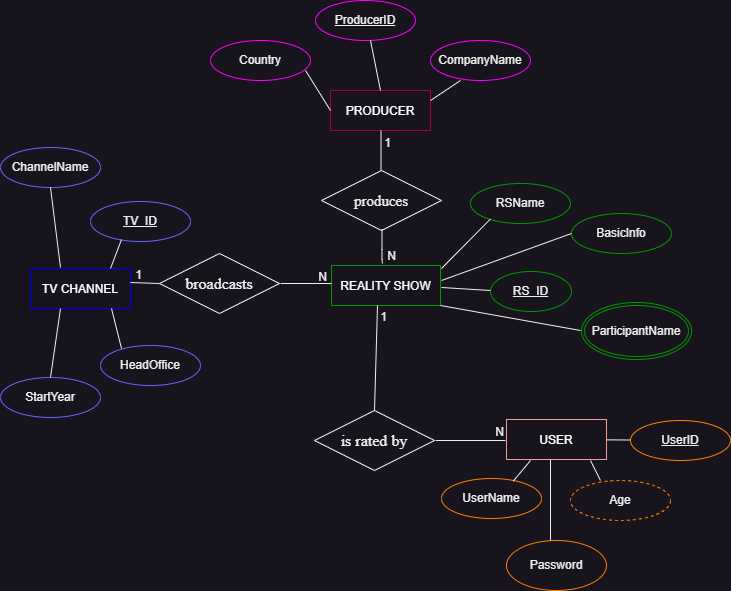

The diagram above was exported from draw.io. Its source (the exported page's mxGraphModel, read from the mxfile embedded in the PNG):
<mxGraphModel dx="794" dy="381" grid="1" gridSize="10" guides="1" tooltips="1" connect="1" arrows="1" fold="1" page="1" pageScale="1" pageWidth="850" pageHeight="1100" background="none" math="0" shadow="0">
  <root>
    <mxCell id="0" />
    <mxCell id="1" parent="0" />
    <mxCell id="ZwcM5qsysroP8DF0XA3U-2" value="&lt;font face=&quot;Helvetica&quot; style=&quot;--darkreader-inline-color: #e8e6e3;&quot; data-darkreader-inline-color=&quot;&quot; color=&quot;#ffffff&quot;&gt;PRODUCER&lt;/font&gt;" style="whiteSpace=wrap;html=1;align=center;fillColor=none;fontFamily=Comic Sans MS;fontColor=#ffffff;strokeColor=#A50040;" vertex="1" parent="1">
      <mxGeometry x="340" y="110" width="100" height="40" as="geometry" />
    </mxCell>
    <mxCell id="ZwcM5qsysroP8DF0XA3U-3" value="ProducerID" style="ellipse;whiteSpace=wrap;html=1;align=center;fontStyle=4;strokeColor=#FF00FF;" vertex="1" parent="1">
      <mxGeometry x="325" y="20" width="100" height="40" as="geometry" />
    </mxCell>
    <mxCell id="ZwcM5qsysroP8DF0XA3U-6" value="Country" style="ellipse;whiteSpace=wrap;html=1;align=center;strokeColor=#FF00FF;" vertex="1" parent="1">
      <mxGeometry x="220" y="60" width="100" height="40" as="geometry" />
    </mxCell>
    <mxCell id="ZwcM5qsysroP8DF0XA3U-7" value="CompanyName" style="ellipse;whiteSpace=wrap;html=1;align=center;strokeColor=#FF00FF;" vertex="1" parent="1">
      <mxGeometry x="440" y="60" width="100" height="40" as="geometry" />
    </mxCell>
    <mxCell id="ZwcM5qsysroP8DF0XA3U-9" value="" style="endArrow=none;html=1;rounded=0;entryX=0.5;entryY=0;entryDx=0;entryDy=0;" edge="1" parent="1" target="ZwcM5qsysroP8DF0XA3U-2">
      <mxGeometry relative="1" as="geometry">
        <mxPoint x="380" y="60" as="sourcePoint" />
        <mxPoint x="400" y="110" as="targetPoint" />
        <Array as="points">
          <mxPoint x="380" y="60" />
        </Array>
      </mxGeometry>
    </mxCell>
    <mxCell id="ZwcM5qsysroP8DF0XA3U-10" value="" style="endArrow=none;html=1;rounded=0;entryX=0;entryY=0.5;entryDx=0;entryDy=0;" edge="1" parent="1" target="ZwcM5qsysroP8DF0XA3U-2">
      <mxGeometry relative="1" as="geometry">
        <mxPoint x="315" y="90" as="sourcePoint" />
        <mxPoint x="325" y="140" as="targetPoint" />
        <Array as="points">
          <mxPoint x="315" y="90" />
        </Array>
      </mxGeometry>
    </mxCell>
    <mxCell id="ZwcM5qsysroP8DF0XA3U-11" value="" style="endArrow=none;html=1;rounded=0;entryX=1;entryY=0.25;entryDx=0;entryDy=0;" edge="1" parent="1" target="ZwcM5qsysroP8DF0XA3U-2">
      <mxGeometry relative="1" as="geometry">
        <mxPoint x="470" y="100" as="sourcePoint" />
        <mxPoint x="480" y="150" as="targetPoint" />
        <Array as="points">
          <mxPoint x="470" y="100" />
        </Array>
      </mxGeometry>
    </mxCell>
    <mxCell id="ZwcM5qsysroP8DF0XA3U-18" value="&lt;font style=&quot;font-size: 15px;&quot; face=&quot;Times New Roman&quot;&gt;produces&lt;/font&gt;" style="shape=rhombus;perimeter=rhombusPerimeter;whiteSpace=wrap;html=1;align=center;" vertex="1" parent="1">
      <mxGeometry x="331" y="190" width="120" height="60" as="geometry" />
    </mxCell>
    <mxCell id="ZwcM5qsysroP8DF0XA3U-22" value="1" style="text;html=1;align=center;verticalAlign=middle;resizable=0;points=[];autosize=1;strokeColor=none;fillColor=none;" vertex="1" parent="1">
      <mxGeometry x="382" y="148" width="30" height="30" as="geometry" />
    </mxCell>
    <mxCell id="ZwcM5qsysroP8DF0XA3U-24" value="" style="endArrow=none;html=1;rounded=0;" edge="1" parent="1">
      <mxGeometry relative="1" as="geometry">
        <mxPoint x="390.5" y="150" as="sourcePoint" />
        <mxPoint x="390.5" y="190" as="targetPoint" />
        <Array as="points">
          <mxPoint x="390.5" y="150" />
        </Array>
      </mxGeometry>
    </mxCell>
    <mxCell id="ZwcM5qsysroP8DF0XA3U-25" value="N" style="text;html=1;align=center;verticalAlign=middle;resizable=0;points=[];autosize=1;strokeColor=none;fillColor=none;" vertex="1" parent="1">
      <mxGeometry x="386" y="261" width="30" height="30" as="geometry" />
    </mxCell>
    <mxCell id="ZwcM5qsysroP8DF0XA3U-26" value="&lt;font style=&quot;--darkreader-inline-color: #e8e6e3;&quot; data-darkreader-inline-color=&quot;&quot; color=&quot;#ffffff&quot;&gt;&lt;font face=&quot;Helvetica&quot;&gt;REALITY SHOW&lt;/font&gt;&lt;/font&gt;" style="whiteSpace=wrap;html=1;align=center;fillColor=none;fontFamily=Comic Sans MS;fontColor=#ffffff;strokeColor=#009900;" vertex="1" parent="1">
      <mxGeometry x="341" y="285" width="109" height="40" as="geometry" />
    </mxCell>
    <mxCell id="ZwcM5qsysroP8DF0XA3U-27" value="&lt;font face=&quot;Helvetica&quot; style=&quot;--darkreader-inline-color: #e8e6e3;&quot; data-darkreader-inline-color=&quot;&quot; color=&quot;#ffffff&quot;&gt;TV CHANNEL&lt;/font&gt;" style="whiteSpace=wrap;html=1;align=center;fillColor=none;fontFamily=Comic Sans MS;fontColor=#ffffff;strokeColor=#0000FF;" vertex="1" parent="1">
      <mxGeometry x="40" y="288" width="100" height="40" as="geometry" />
    </mxCell>
    <mxCell id="ZwcM5qsysroP8DF0XA3U-29" value="&lt;font face=&quot;Times New Roman&quot;&gt;&lt;span style=&quot;font-size: 16px;&quot;&gt;broadcasts&lt;/span&gt;&lt;/font&gt;" style="shape=rhombus;perimeter=rhombusPerimeter;whiteSpace=wrap;html=1;align=center;" vertex="1" parent="1">
      <mxGeometry x="169" y="273" width="120" height="60" as="geometry" />
    </mxCell>
    <mxCell id="ZwcM5qsysroP8DF0XA3U-30" value="" style="endArrow=none;html=1;rounded=0;" edge="1" parent="1">
      <mxGeometry relative="1" as="geometry">
        <mxPoint x="290" y="303" as="sourcePoint" />
        <mxPoint x="341" y="303" as="targetPoint" />
      </mxGeometry>
    </mxCell>
    <mxCell id="ZwcM5qsysroP8DF0XA3U-32" value="" style="endArrow=none;html=1;rounded=0;exitX=1;exitY=0.25;exitDx=0;exitDy=0;entryX=0;entryY=0.5;entryDx=0;entryDy=0;" edge="1" parent="1" target="ZwcM5qsysroP8DF0XA3U-29">
      <mxGeometry relative="1" as="geometry">
        <mxPoint x="140" y="302" as="sourcePoint" />
        <mxPoint x="176.04819277108436" y="370" as="targetPoint" />
      </mxGeometry>
    </mxCell>
    <mxCell id="ZwcM5qsysroP8DF0XA3U-33" value="1" style="text;html=1;align=center;verticalAlign=middle;resizable=0;points=[];autosize=1;strokeColor=none;fillColor=none;" vertex="1" parent="1">
      <mxGeometry x="133" y="280" width="30" height="30" as="geometry" />
    </mxCell>
    <mxCell id="ZwcM5qsysroP8DF0XA3U-34" value="N" style="text;html=1;align=center;verticalAlign=middle;resizable=0;points=[];autosize=1;strokeColor=none;fillColor=none;" vertex="1" parent="1">
      <mxGeometry x="317" y="282" width="30" height="30" as="geometry" />
    </mxCell>
    <mxCell id="ZwcM5qsysroP8DF0XA3U-35" value="" style="endArrow=none;html=1;rounded=0;" edge="1" parent="1">
      <mxGeometry relative="1" as="geometry">
        <mxPoint x="384" y="430" as="sourcePoint" />
        <mxPoint x="387" y="325" as="targetPoint" />
      </mxGeometry>
    </mxCell>
    <mxCell id="ZwcM5qsysroP8DF0XA3U-36" value="&lt;font face=&quot;Times New Roman&quot;&gt;&lt;span style=&quot;font-size: 16px;&quot;&gt;is rated by&lt;/span&gt;&lt;/font&gt;" style="shape=rhombus;perimeter=rhombusPerimeter;whiteSpace=wrap;html=1;align=center;" vertex="1" parent="1">
      <mxGeometry x="324" y="430" width="120" height="60" as="geometry" />
    </mxCell>
    <mxCell id="ZwcM5qsysroP8DF0XA3U-37" value="" style="endArrow=none;html=1;rounded=0;" edge="1" parent="1">
      <mxGeometry relative="1" as="geometry">
        <mxPoint x="445" y="460" as="sourcePoint" />
        <mxPoint x="515" y="460" as="targetPoint" />
      </mxGeometry>
    </mxCell>
    <mxCell id="ZwcM5qsysroP8DF0XA3U-38" value="&lt;font face=&quot;Helvetica&quot; style=&quot;--darkreader-inline-color: #e8e6e3;&quot; data-darkreader-inline-color=&quot;&quot; color=&quot;#ffffff&quot;&gt;USER&lt;/font&gt;" style="whiteSpace=wrap;html=1;align=center;fillColor=none;fontFamily=Comic Sans MS;fontColor=#ffffff;strokeColor=#F19C99;" vertex="1" parent="1">
      <mxGeometry x="516" y="439" width="100" height="40" as="geometry" />
    </mxCell>
    <mxCell id="ZwcM5qsysroP8DF0XA3U-39" value="1" style="text;html=1;align=center;verticalAlign=middle;resizable=0;points=[];autosize=1;strokeColor=none;fillColor=none;" vertex="1" parent="1">
      <mxGeometry x="378" y="322" width="30" height="30" as="geometry" />
    </mxCell>
    <mxCell id="ZwcM5qsysroP8DF0XA3U-40" value="N" style="text;html=1;align=center;verticalAlign=middle;resizable=0;points=[];autosize=1;strokeColor=none;fillColor=none;" vertex="1" parent="1">
      <mxGeometry x="494" y="437" width="30" height="30" as="geometry" />
    </mxCell>
    <mxCell id="ZwcM5qsysroP8DF0XA3U-47" value="" style="endArrow=none;html=1;rounded=0;" edge="1" parent="1">
      <mxGeometry relative="1" as="geometry">
        <mxPoint x="391.5" y="249" as="sourcePoint" />
        <mxPoint x="392" y="283" as="targetPoint" />
        <Array as="points">
          <mxPoint x="391.5" y="269" />
          <mxPoint x="391.5" y="279" />
        </Array>
      </mxGeometry>
    </mxCell>
    <mxCell id="ZwcM5qsysroP8DF0XA3U-48" value="RS_ID" style="ellipse;whiteSpace=wrap;html=1;align=center;fontStyle=4;strokeColor=#009900;" vertex="1" parent="1">
      <mxGeometry x="500" y="291" width="81" height="40" as="geometry" />
    </mxCell>
    <mxCell id="ZwcM5qsysroP8DF0XA3U-52" value="RSName" style="ellipse;whiteSpace=wrap;html=1;align=center;strokeColor=#009900;" vertex="1" parent="1">
      <mxGeometry x="480" y="203" width="100" height="40" as="geometry" />
    </mxCell>
    <mxCell id="ZwcM5qsysroP8DF0XA3U-53" value="BasicInfo" style="ellipse;whiteSpace=wrap;html=1;align=center;strokeColor=#009900;" vertex="1" parent="1">
      <mxGeometry x="581" y="233" width="100" height="40" as="geometry" />
    </mxCell>
    <mxCell id="ZwcM5qsysroP8DF0XA3U-54" value="ParticipantName" style="ellipse;shape=doubleEllipse;margin=3;whiteSpace=wrap;html=1;align=center;strokeColor=#009900;" vertex="1" parent="1">
      <mxGeometry x="591" y="322" width="110" height="57" as="geometry" />
    </mxCell>
    <mxCell id="ZwcM5qsysroP8DF0XA3U-56" value="" style="endArrow=none;html=1;rounded=0;" edge="1" parent="1">
      <mxGeometry relative="1" as="geometry">
        <mxPoint x="451" y="307" as="sourcePoint" />
        <mxPoint x="500" y="310" as="targetPoint" />
      </mxGeometry>
    </mxCell>
    <mxCell id="ZwcM5qsysroP8DF0XA3U-58" value="" style="endArrow=none;html=1;rounded=0;" edge="1" parent="1">
      <mxGeometry relative="1" as="geometry">
        <mxPoint x="451" y="288" as="sourcePoint" />
        <mxPoint x="500" y="238.5" as="targetPoint" />
        <Array as="points" />
      </mxGeometry>
    </mxCell>
    <mxCell id="ZwcM5qsysroP8DF0XA3U-59" value="" style="endArrow=none;html=1;rounded=0;entryX=0;entryY=0.5;entryDx=0;entryDy=0;" edge="1" parent="1" target="ZwcM5qsysroP8DF0XA3U-53">
      <mxGeometry relative="1" as="geometry">
        <mxPoint x="451" y="300" as="sourcePoint" />
        <mxPoint x="581" y="230" as="targetPoint" />
      </mxGeometry>
    </mxCell>
    <mxCell id="ZwcM5qsysroP8DF0XA3U-60" value="" style="endArrow=none;html=1;rounded=0;" edge="1" parent="1">
      <mxGeometry relative="1" as="geometry">
        <mxPoint x="450" y="325" as="sourcePoint" />
        <mxPoint x="590" y="350" as="targetPoint" />
      </mxGeometry>
    </mxCell>
    <mxCell id="ZwcM5qsysroP8DF0XA3U-61" value="TV_ID" style="ellipse;whiteSpace=wrap;html=1;align=center;fontStyle=4;strokeColor=#6666FF;" vertex="1" parent="1">
      <mxGeometry x="100" y="221" width="100" height="40" as="geometry" />
    </mxCell>
    <mxCell id="ZwcM5qsysroP8DF0XA3U-62" value="ChannelName" style="ellipse;whiteSpace=wrap;html=1;align=center;strokeColor=#6666FF;" vertex="1" parent="1">
      <mxGeometry x="10" y="167" width="100" height="40" as="geometry" />
    </mxCell>
    <mxCell id="ZwcM5qsysroP8DF0XA3U-63" value="StartYear" style="ellipse;whiteSpace=wrap;html=1;align=center;strokeColor=#6666FF;" vertex="1" parent="1">
      <mxGeometry x="10" y="397" width="100" height="40" as="geometry" />
    </mxCell>
    <mxCell id="ZwcM5qsysroP8DF0XA3U-64" value="HeadOffice" style="ellipse;whiteSpace=wrap;html=1;align=center;strokeColor=#6666FF;" vertex="1" parent="1">
      <mxGeometry x="110" y="365" width="100" height="40" as="geometry" />
    </mxCell>
    <mxCell id="ZwcM5qsysroP8DF0XA3U-65" value="" style="endArrow=none;html=1;rounded=0;" edge="1" parent="1">
      <mxGeometry relative="1" as="geometry">
        <mxPoint x="60" y="207" as="sourcePoint" />
        <mxPoint x="70" y="287" as="targetPoint" />
      </mxGeometry>
    </mxCell>
    <mxCell id="ZwcM5qsysroP8DF0XA3U-67" value="" style="endArrow=none;html=1;rounded=0;" edge="1" parent="1">
      <mxGeometry relative="1" as="geometry">
        <mxPoint x="131" y="259" as="sourcePoint" />
        <mxPoint x="120" y="288" as="targetPoint" />
      </mxGeometry>
    </mxCell>
    <mxCell id="ZwcM5qsysroP8DF0XA3U-68" value="" style="endArrow=none;html=1;rounded=0;entryX=0.5;entryY=0;entryDx=0;entryDy=0;" edge="1" parent="1" target="ZwcM5qsysroP8DF0XA3U-63">
      <mxGeometry relative="1" as="geometry">
        <mxPoint x="70" y="328" as="sourcePoint" />
        <mxPoint x="60" y="380" as="targetPoint" />
      </mxGeometry>
    </mxCell>
    <mxCell id="ZwcM5qsysroP8DF0XA3U-69" value="" style="endArrow=none;html=1;rounded=0;" edge="1" parent="1">
      <mxGeometry relative="1" as="geometry">
        <mxPoint x="121" y="328" as="sourcePoint" />
        <mxPoint x="131" y="368" as="targetPoint" />
      </mxGeometry>
    </mxCell>
    <mxCell id="ZwcM5qsysroP8DF0XA3U-70" value="UserID" style="ellipse;whiteSpace=wrap;html=1;align=center;fontStyle=4;strokeColor=#FF8000;" vertex="1" parent="1">
      <mxGeometry x="640" y="440" width="100" height="40" as="geometry" />
    </mxCell>
    <mxCell id="ZwcM5qsysroP8DF0XA3U-71" value="UserName" style="ellipse;whiteSpace=wrap;html=1;align=center;strokeColor=#FF8000;" vertex="1" parent="1">
      <mxGeometry x="451" y="498" width="100" height="40" as="geometry" />
    </mxCell>
    <mxCell id="ZwcM5qsysroP8DF0XA3U-72" value="Password" style="ellipse;whiteSpace=wrap;html=1;align=center;strokeColor=#FF8000;" vertex="1" parent="1">
      <mxGeometry x="516" y="560" width="100" height="50" as="geometry" />
    </mxCell>
    <mxCell id="ZwcM5qsysroP8DF0XA3U-73" value="Age" style="ellipse;whiteSpace=wrap;html=1;align=center;dashed=1;strokeColor=#FF8000;" vertex="1" parent="1">
      <mxGeometry x="580" y="500" width="100" height="40" as="geometry" />
    </mxCell>
    <mxCell id="ZwcM5qsysroP8DF0XA3U-74" value="" style="endArrow=none;html=1;rounded=0;exitX=0.717;exitY=0.067;exitDx=0;exitDy=0;exitPerimeter=0;" edge="1" parent="1" source="ZwcM5qsysroP8DF0XA3U-71">
      <mxGeometry relative="1" as="geometry">
        <mxPoint x="500" y="540" as="sourcePoint" />
        <mxPoint x="540" y="480" as="targetPoint" />
      </mxGeometry>
    </mxCell>
    <mxCell id="ZwcM5qsysroP8DF0XA3U-75" value="" style="endArrow=none;html=1;rounded=0;" edge="1" parent="1" source="ZwcM5qsysroP8DF0XA3U-38">
      <mxGeometry relative="1" as="geometry">
        <mxPoint x="620" y="460" as="sourcePoint" />
        <mxPoint x="640" y="459.5" as="targetPoint" />
      </mxGeometry>
    </mxCell>
    <mxCell id="ZwcM5qsysroP8DF0XA3U-79" value="" style="endArrow=none;html=1;rounded=0;" edge="1" parent="1">
      <mxGeometry relative="1" as="geometry">
        <mxPoint x="560" y="479" as="sourcePoint" />
        <mxPoint x="560" y="560" as="targetPoint" />
      </mxGeometry>
    </mxCell>
    <mxCell id="ZwcM5qsysroP8DF0XA3U-81" value="" style="endArrow=none;html=1;rounded=0;" edge="1" parent="1">
      <mxGeometry relative="1" as="geometry">
        <mxPoint x="610" y="500" as="sourcePoint" />
        <mxPoint x="600" y="480" as="targetPoint" />
      </mxGeometry>
    </mxCell>
  </root>
</mxGraphModel>